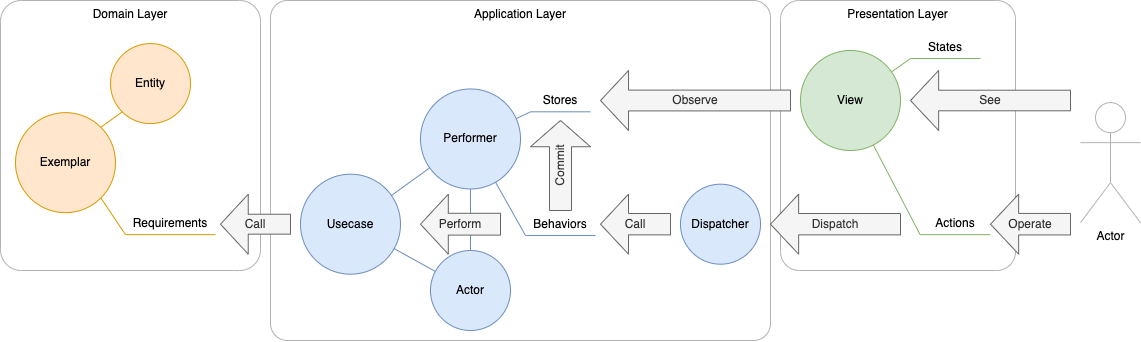

The diagram above was exported from draw.io. Its source (the exported page's mxGraphModel, read from the mxfile embedded in the PNG):
<mxGraphModel dx="2175" dy="890" grid="1" gridSize="10" guides="1" tooltips="1" connect="1" arrows="1" fold="1" page="1" pageScale="1" pageWidth="1169" pageHeight="413" math="0" shadow="0">
  <root>
    <mxCell id="0" />
    <mxCell id="1" parent="0" />
    <mxCell id="49" value="Application Layer" style="rounded=1;whiteSpace=wrap;html=1;labelBackgroundColor=default;fontSize=12;fillColor=none;align=center;verticalAlign=top;arcSize=5;strokeColor=#B3B3B3;" vertex="1" parent="1">
      <mxGeometry x="285" y="37" width="500" height="340" as="geometry" />
    </mxCell>
    <mxCell id="50" value="Presentation Layer" style="rounded=1;whiteSpace=wrap;html=1;labelBackgroundColor=default;fontSize=12;fillColor=none;align=center;verticalAlign=top;arcSize=8;strokeColor=#B3B3B3;" vertex="1" parent="1">
      <mxGeometry x="795" y="37" width="235" height="270" as="geometry" />
    </mxCell>
    <mxCell id="18" value="Domain Layer" style="rounded=1;whiteSpace=wrap;html=1;labelBackgroundColor=default;fontSize=12;fillColor=none;align=center;verticalAlign=top;arcSize=8;strokeColor=#B3B3B3;" vertex="1" parent="1">
      <mxGeometry x="15" y="37" width="260" height="270" as="geometry" />
    </mxCell>
    <mxCell id="5" value="Exemplar" style="ellipse;whiteSpace=wrap;html=1;aspect=fixed;fillColor=#ffe6cc;strokeColor=#d79b00;" vertex="1" parent="1">
      <mxGeometry x="30" y="149.15" width="100" height="100" as="geometry" />
    </mxCell>
    <mxCell id="10" value="" style="endArrow=none;html=1;fontSize=12;fillColor=#ffe6cc;strokeColor=#d79b00;exitX=1;exitY=1;exitDx=0;exitDy=0;entryX=0;entryY=1;entryDx=0;entryDy=0;" edge="1" parent="1" source="5" target="12">
      <mxGeometry width="50" height="50" relative="1" as="geometry">
        <mxPoint x="100" y="209.15000000000003" as="sourcePoint" />
        <mxPoint x="140" y="299.15" as="targetPoint" />
      </mxGeometry>
    </mxCell>
    <mxCell id="11" value="" style="endArrow=none;html=1;fontSize=12;fillColor=#ffe6cc;strokeColor=#d79b00;exitX=0;exitY=1;exitDx=0;exitDy=0;entryX=1;entryY=1;entryDx=0;entryDy=0;" edge="1" parent="1" source="12" target="12">
      <mxGeometry width="50" height="50" relative="1" as="geometry">
        <mxPoint x="140" y="302.22999999999996" as="sourcePoint" />
        <mxPoint x="235" y="302.22999999999996" as="targetPoint" />
      </mxGeometry>
    </mxCell>
    <mxCell id="12" value="Requirements" style="text;html=1;strokeColor=none;fillColor=none;align=center;verticalAlign=middle;whiteSpace=wrap;rounded=0;labelBackgroundColor=default;fontSize=12;" vertex="1" parent="1">
      <mxGeometry x="140" y="249.14999999999998" width="90" height="22" as="geometry" />
    </mxCell>
    <mxCell id="14" value="" style="endArrow=none;html=1;fontSize=12;fillColor=#ffe6cc;strokeColor=#d79b00;exitX=1;exitY=0;exitDx=0;exitDy=0;entryX=0;entryY=1;entryDx=0;entryDy=0;" edge="1" parent="1" target="17" source="5">
      <mxGeometry width="50" height="50" relative="1" as="geometry">
        <mxPoint x="98.28427124745735" y="99.15427124745736" as="sourcePoint" />
        <mxPoint x="150.00000000000023" y="173.95000000000007" as="targetPoint" />
      </mxGeometry>
    </mxCell>
    <mxCell id="17" value="Entity" style="ellipse;whiteSpace=wrap;html=1;aspect=fixed;fillColor=#ffe6cc;strokeColor=#d79b00;" vertex="1" parent="1">
      <mxGeometry x="125" y="80.07999999999998" width="80" height="80" as="geometry" />
    </mxCell>
    <mxCell id="19" value="Performer" style="ellipse;whiteSpace=wrap;html=1;aspect=fixed;fillColor=#dae8fc;strokeColor=#6c8ebf;" vertex="1" parent="1">
      <mxGeometry x="435" y="125.45999999999998" width="100" height="100" as="geometry" />
    </mxCell>
    <mxCell id="20" value="Usecase" style="ellipse;whiteSpace=wrap;html=1;aspect=fixed;fillColor=#dae8fc;strokeColor=#6c8ebf;" vertex="1" parent="1">
      <mxGeometry x="315" y="210.69" width="100" height="100" as="geometry" />
    </mxCell>
    <mxCell id="21" value="Actor" style="ellipse;whiteSpace=wrap;html=1;aspect=fixed;fillColor=#dae8fc;strokeColor=#6c8ebf;" vertex="1" parent="1">
      <mxGeometry x="445" y="287" width="80" height="80" as="geometry" />
    </mxCell>
    <mxCell id="22" value="" style="endArrow=none;html=1;fontSize=12;fillColor=#dae8fc;strokeColor=#6c8ebf;" edge="1" parent="1" source="20" target="19">
      <mxGeometry width="50" height="50" relative="1" as="geometry">
        <mxPoint x="70.35533905932743" y="172.61466094067256" as="sourcePoint" />
        <mxPoint x="96.71572875253787" y="136.25427124746213" as="targetPoint" />
      </mxGeometry>
    </mxCell>
    <mxCell id="23" value="" style="endArrow=none;html=1;fontSize=12;fillColor=#dae8fc;strokeColor=#6c8ebf;" edge="1" parent="1" source="20" target="21">
      <mxGeometry width="50" height="50" relative="1" as="geometry">
        <mxPoint x="353.28427124746213" y="189.68572875253787" as="sourcePoint" />
        <mxPoint x="429.64466094067257" y="143.32533905932743" as="targetPoint" />
      </mxGeometry>
    </mxCell>
    <mxCell id="24" value="" style="endArrow=none;html=1;fontSize=12;fillColor=#dae8fc;strokeColor=#6c8ebf;" edge="1" parent="1" source="21" target="19">
      <mxGeometry width="50" height="50" relative="1" as="geometry">
        <mxPoint x="373.28427124746213" y="199.68572875253787" as="sourcePoint" />
        <mxPoint x="449.64466094067257" y="153.32533905932743" as="targetPoint" />
      </mxGeometry>
    </mxCell>
    <mxCell id="28" value="Call" style="shape=singleArrow;direction=west;whiteSpace=wrap;html=1;labelBackgroundColor=none;fontSize=12;fillColor=#f5f5f5;arrowWidth=0.3321041666666645;arrowSize=0.39621977669852004;fontColor=#333333;strokeColor=#666666;" vertex="1" parent="1">
      <mxGeometry x="235" y="230.69" width="70" height="60" as="geometry" />
    </mxCell>
    <mxCell id="31" value="" style="endArrow=none;html=1;fontSize=12;fillColor=#dae8fc;strokeColor=#6c8ebf;entryX=0;entryY=1;entryDx=0;entryDy=0;" edge="1" parent="1" target="33" source="19">
      <mxGeometry width="50" height="50" relative="1" as="geometry">
        <mxPoint x="494.9953390593274" y="207.9653390593274" as="sourcePoint" />
        <mxPoint x="519.64" y="272.60999999999996" as="targetPoint" />
      </mxGeometry>
    </mxCell>
    <mxCell id="32" value="" style="endArrow=none;html=1;fontSize=12;fillColor=#dae8fc;strokeColor=#6c8ebf;exitX=0;exitY=1;exitDx=0;exitDy=0;entryX=1;entryY=1;entryDx=0;entryDy=0;" edge="1" parent="1" source="33" target="33">
      <mxGeometry width="50" height="50" relative="1" as="geometry">
        <mxPoint x="519.64" y="275.68999999999994" as="sourcePoint" />
        <mxPoint x="614.64" y="275.68999999999994" as="targetPoint" />
      </mxGeometry>
    </mxCell>
    <mxCell id="33" value="Behaviors" style="text;html=1;strokeColor=none;fillColor=none;align=center;verticalAlign=middle;whiteSpace=wrap;rounded=0;labelBackgroundColor=default;fontSize=12;" vertex="1" parent="1">
      <mxGeometry x="540" y="249.98999999999995" width="70" height="22" as="geometry" />
    </mxCell>
    <mxCell id="34" value="" style="endArrow=none;html=1;fontSize=12;fillColor=#dae8fc;strokeColor=#6c8ebf;entryX=0;entryY=1;entryDx=0;entryDy=0;" edge="1" parent="1" target="36" source="19">
      <mxGeometry width="50" height="50" relative="1" as="geometry">
        <mxPoint x="509.9953390593274" y="77.96533905932742" as="sourcePoint" />
        <mxPoint x="524.28" y="147.24999999999997" as="targetPoint" />
      </mxGeometry>
    </mxCell>
    <mxCell id="35" value="" style="endArrow=none;html=1;fontSize=12;fillColor=#dae8fc;strokeColor=#6c8ebf;exitX=0;exitY=1;exitDx=0;exitDy=0;entryX=1;entryY=1;entryDx=0;entryDy=0;" edge="1" parent="1" source="36" target="36">
      <mxGeometry width="50" height="50" relative="1" as="geometry">
        <mxPoint x="524.28" y="150.32999999999996" as="sourcePoint" />
        <mxPoint x="619.28" y="150.32999999999996" as="targetPoint" />
      </mxGeometry>
    </mxCell>
    <mxCell id="36" value="Stores" style="text;html=1;strokeColor=none;fillColor=none;align=center;verticalAlign=middle;whiteSpace=wrap;rounded=0;labelBackgroundColor=default;fontSize=12;" vertex="1" parent="1">
      <mxGeometry x="545" y="126.29999999999998" width="60" height="22" as="geometry" />
    </mxCell>
    <mxCell id="37" value="Commit" style="shape=singleArrow;direction=north;whiteSpace=wrap;html=1;labelBackgroundColor=none;fontSize=12;fillColor=#f5f5f5;fontColor=#333333;strokeColor=#666666;horizontal=0;arrowWidth=0.3671156686449876;arrowSize=0.2915757275132263;" vertex="1" parent="1">
      <mxGeometry x="545" y="157" width="60" height="90" as="geometry" />
    </mxCell>
    <mxCell id="39" value="Perform" style="shape=singleArrow;direction=west;whiteSpace=wrap;html=1;labelBackgroundColor=none;fontSize=12;fillColor=#f5f5f5;arrowWidth=0.36377083333333265;arrowSize=0.34752604484558064;fontColor=#333333;strokeColor=#666666;" vertex="1" parent="1">
      <mxGeometry x="435" y="230.69" width="80" height="60" as="geometry" />
    </mxCell>
    <mxCell id="40" value="View" style="ellipse;whiteSpace=wrap;html=1;aspect=fixed;fillColor=#d5e8d4;strokeColor=#82b366;" vertex="1" parent="1">
      <mxGeometry x="815" y="86.99999999999997" width="100" height="100" as="geometry" />
    </mxCell>
    <mxCell id="41" value="Observe" style="shape=singleArrow;direction=west;whiteSpace=wrap;html=1;labelBackgroundColor=none;fontSize=12;fillColor=#f5f5f5;arrowWidth=0.346922756618927;arrowSize=0.14759368274522913;fontColor=#333333;strokeColor=#666666;" vertex="1" parent="1">
      <mxGeometry x="615" y="106.99999999999997" width="190" height="60" as="geometry" />
    </mxCell>
    <mxCell id="43" value="" style="endArrow=none;html=1;fontSize=12;fillColor=#d5e8d4;strokeColor=#82b366;entryX=0;entryY=1;entryDx=0;entryDy=0;" edge="1" parent="1" target="45" source="40">
      <mxGeometry width="50" height="50" relative="1" as="geometry">
        <mxPoint x="885" y="157" as="sourcePoint" />
        <mxPoint x="869.28" y="197.24999999999997" as="targetPoint" />
      </mxGeometry>
    </mxCell>
    <mxCell id="44" value="" style="endArrow=none;html=1;fontSize=12;fillColor=#d5e8d4;strokeColor=#82b366;exitX=0;exitY=1;exitDx=0;exitDy=0;entryX=1;entryY=1;entryDx=0;entryDy=0;" edge="1" parent="1" source="45" target="45">
      <mxGeometry width="50" height="50" relative="1" as="geometry">
        <mxPoint x="869.28" y="200.32999999999996" as="sourcePoint" />
        <mxPoint x="964.28" y="200.32999999999996" as="targetPoint" />
      </mxGeometry>
    </mxCell>
    <mxCell id="45" value="Actions" style="text;html=1;strokeColor=none;fillColor=none;align=center;verticalAlign=middle;whiteSpace=wrap;rounded=0;labelBackgroundColor=default;fontSize=12;" vertex="1" parent="1">
      <mxGeometry x="934.6400000000001" y="249.14999999999998" width="70.36" height="22" as="geometry" />
    </mxCell>
    <mxCell id="46" value="" style="endArrow=none;html=1;fontSize=12;fillColor=#d5e8d4;strokeColor=#82b366;entryX=0;entryY=1;entryDx=0;entryDy=0;" edge="1" parent="1" target="48" source="40">
      <mxGeometry width="50" height="50" relative="1" as="geometry">
        <mxPoint x="915" y="97.97" as="sourcePoint" />
        <mxPoint x="869.28" y="118.52999999999997" as="targetPoint" />
      </mxGeometry>
    </mxCell>
    <mxCell id="47" value="" style="endArrow=none;html=1;fontSize=12;fillColor=#d5e8d4;strokeColor=#82b366;exitX=0;exitY=1;exitDx=0;exitDy=0;entryX=1;entryY=1;entryDx=0;entryDy=0;" edge="1" parent="1" source="48" target="48">
      <mxGeometry width="50" height="50" relative="1" as="geometry">
        <mxPoint x="869.28" y="121.60999999999996" as="sourcePoint" />
        <mxPoint x="964.28" y="121.60999999999996" as="targetPoint" />
      </mxGeometry>
    </mxCell>
    <mxCell id="48" value="States" style="text;html=1;strokeColor=none;fillColor=none;align=center;verticalAlign=middle;whiteSpace=wrap;rounded=0;labelBackgroundColor=default;fontSize=12;" vertex="1" parent="1">
      <mxGeometry x="925" y="73" width="70" height="22" as="geometry" />
    </mxCell>
    <mxCell id="53" value="Dispatch" style="shape=singleArrow;direction=west;whiteSpace=wrap;html=1;labelBackgroundColor=none;fontSize=12;fillColor=#f5f5f5;arrowWidth=0.3564375000000022;arrowSize=0.2164260336068957;fontColor=#333333;strokeColor=#666666;" vertex="1" parent="1">
      <mxGeometry x="785" y="230.69" width="130" height="60" as="geometry" />
    </mxCell>
    <mxCell id="54" value="Dispatcher" style="ellipse;whiteSpace=wrap;html=1;aspect=fixed;fillColor=#dae8fc;strokeColor=#6c8ebf;" vertex="1" parent="1">
      <mxGeometry x="695" y="220.69" width="80" height="80" as="geometry" />
    </mxCell>
    <mxCell id="55" value="Call" style="shape=singleArrow;direction=west;whiteSpace=wrap;html=1;labelBackgroundColor=none;fontSize=12;fillColor=#f5f5f5;arrowWidth=0.3564375000000022;arrowSize=0.4000297655378063;fontColor=#333333;strokeColor=#666666;" vertex="1" parent="1">
      <mxGeometry x="615" y="230.69" width="70" height="60" as="geometry" />
    </mxCell>
    <mxCell id="56" value="Actor" style="shape=umlActor;verticalLabelPosition=bottom;verticalAlign=top;html=1;outlineConnect=0;labelBackgroundColor=none;strokeColor=#B3B3B3;fontSize=12;fillColor=none;aspect=fixed;" vertex="1" parent="1">
      <mxGeometry x="1095" y="139.15000000000003" width="60" height="120" as="geometry" />
    </mxCell>
    <mxCell id="57" value="See" style="shape=singleArrow;direction=west;whiteSpace=wrap;html=1;labelBackgroundColor=none;fontSize=12;fillColor=#f5f5f5;arrowWidth=0.3431041666666658;arrowSize=0.17584615230560274;fontColor=#333333;strokeColor=#666666;" vertex="1" parent="1">
      <mxGeometry x="925" y="106.99999999999997" width="160" height="60" as="geometry" />
    </mxCell>
    <mxCell id="58" value="Operate" style="shape=singleArrow;direction=west;whiteSpace=wrap;html=1;labelBackgroundColor=none;fontSize=12;fillColor=#f5f5f5;arrowWidth=0.3587708333333372;arrowSize=0.3516923046112055;fontColor=#333333;strokeColor=#666666;" vertex="1" parent="1">
      <mxGeometry x="1005" y="230.69" width="80" height="60" as="geometry" />
    </mxCell>
  </root>
</mxGraphModel>